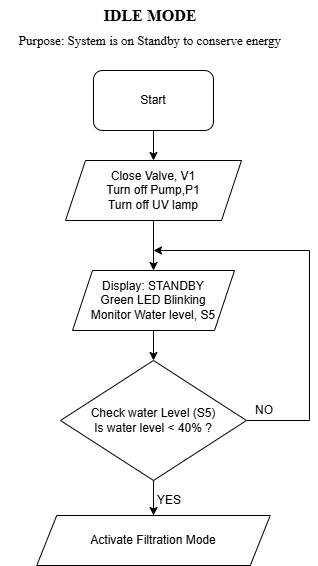

The diagram above was exported from draw.io. Its source (the exported page's mxGraphModel, read from the mxfile embedded in the PNG):
<mxGraphModel dx="786" dy="524" grid="1" gridSize="10" guides="1" tooltips="1" connect="1" arrows="1" fold="1" page="1" pageScale="1" pageWidth="827" pageHeight="1169" math="0" shadow="0">
  <root>
    <mxCell id="0" />
    <mxCell id="1" parent="0" />
    <mxCell id="G8H15_LB3WGfbW7sGTNH-1" value="&lt;font style=&quot;font-size: 16px;&quot;&gt;IDLE MODE&lt;/font&gt;" style="text;html=1;whiteSpace=wrap;strokeColor=none;fillColor=none;align=center;verticalAlign=middle;rounded=0;fontFamily=Times New Roman;fontStyle=1" parent="1" vertex="1">
      <mxGeometry x="308" y="10" width="211.5" height="30" as="geometry" />
    </mxCell>
    <mxCell id="G8H15_LB3WGfbW7sGTNH-2" value="&lt;font face=&quot;Times New Roman&quot; style=&quot;font-size: 13px;&quot;&gt;Purpose: System is on Standby to conserve energy&lt;/font&gt;" style="text;html=1;whiteSpace=wrap;strokeColor=none;fillColor=none;align=center;verticalAlign=middle;rounded=0;" parent="1" vertex="1">
      <mxGeometry x="264" y="40" width="300" height="20" as="geometry" />
    </mxCell>
    <mxCell id="Gp7BNk_0y2eCHATx4nba-1" style="edgeStyle=orthogonalEdgeStyle;rounded=0;orthogonalLoop=1;jettySize=auto;html=1;exitX=0.5;exitY=1;exitDx=0;exitDy=0;entryX=0.5;entryY=0;entryDx=0;entryDy=0;" parent="1" source="G8H15_LB3WGfbW7sGTNH-3" target="5RgX4yyVUl9sEkspYZYk-2" edge="1">
      <mxGeometry relative="1" as="geometry" />
    </mxCell>
    <mxCell id="G8H15_LB3WGfbW7sGTNH-3" value="Start" style="rounded=1;whiteSpace=wrap;html=1;" parent="1" vertex="1">
      <mxGeometry x="357" y="80" width="120" height="60" as="geometry" />
    </mxCell>
    <mxCell id="Gp7BNk_0y2eCHATx4nba-3" style="edgeStyle=orthogonalEdgeStyle;rounded=0;orthogonalLoop=1;jettySize=auto;html=1;exitX=0.5;exitY=1;exitDx=0;exitDy=0;entryX=0.5;entryY=0;entryDx=0;entryDy=0;" parent="1" source="5RgX4yyVUl9sEkspYZYk-1" target="5RgX4yyVUl9sEkspYZYk-4" edge="1">
      <mxGeometry relative="1" as="geometry" />
    </mxCell>
    <mxCell id="5RgX4yyVUl9sEkspYZYk-1" value="&lt;div&gt;Display: STANDBY&lt;/div&gt;Green LED Blinking&lt;br&gt;&lt;div&gt;Monitor Water level, S5&lt;/div&gt;" style="shape=parallelogram;perimeter=parallelogramPerimeter;whiteSpace=wrap;html=1;fixedSize=1;" parent="1" vertex="1">
      <mxGeometry x="336" y="280" width="162" height="60" as="geometry" />
    </mxCell>
    <mxCell id="Gp7BNk_0y2eCHATx4nba-2" style="edgeStyle=orthogonalEdgeStyle;rounded=0;orthogonalLoop=1;jettySize=auto;html=1;exitX=0.5;exitY=1;exitDx=0;exitDy=0;entryX=0.5;entryY=0;entryDx=0;entryDy=0;" parent="1" source="5RgX4yyVUl9sEkspYZYk-2" target="5RgX4yyVUl9sEkspYZYk-1" edge="1">
      <mxGeometry relative="1" as="geometry" />
    </mxCell>
    <mxCell id="5RgX4yyVUl9sEkspYZYk-2" value="&lt;div&gt;&lt;span style=&quot;background-color: transparent; color: light-dark(rgb(0, 0, 0), rgb(255, 255, 255));&quot;&gt;Close Valve, V1&lt;/span&gt;&lt;/div&gt;&lt;div&gt;Turn off Pump,P1&lt;/div&gt;&lt;div&gt;Turn off UV lamp&lt;/div&gt;" style="shape=parallelogram;perimeter=parallelogramPerimeter;whiteSpace=wrap;html=1;fixedSize=1;" parent="1" vertex="1">
      <mxGeometry x="329" y="170" width="176" height="60" as="geometry" />
    </mxCell>
    <mxCell id="iIa_Y0ZuySTuyYXPH9B3-2" style="edgeStyle=orthogonalEdgeStyle;rounded=0;orthogonalLoop=1;jettySize=auto;html=1;exitX=1;exitY=0.5;exitDx=0;exitDy=0;" parent="1" source="5RgX4yyVUl9sEkspYZYk-4" edge="1">
      <mxGeometry relative="1" as="geometry">
        <mxPoint x="450" y="541.5" as="sourcePoint" />
        <mxPoint x="417" y="260" as="targetPoint" />
        <Array as="points">
          <mxPoint x="573" y="430" />
          <mxPoint x="573" y="260" />
        </Array>
      </mxGeometry>
    </mxCell>
    <mxCell id="YR7_c7_5U_l56LSR_3tm-2" style="edgeStyle=orthogonalEdgeStyle;rounded=0;orthogonalLoop=1;jettySize=auto;html=1;exitX=0.5;exitY=1;exitDx=0;exitDy=0;entryX=0.5;entryY=0;entryDx=0;entryDy=0;" parent="1" source="5RgX4yyVUl9sEkspYZYk-4" target="YR7_c7_5U_l56LSR_3tm-1" edge="1">
      <mxGeometry relative="1" as="geometry" />
    </mxCell>
    <mxCell id="5RgX4yyVUl9sEkspYZYk-4" value="Check water Level (S5)&lt;div&gt;Is water level &amp;lt; 40% ?&lt;/div&gt;" style="rhombus;whiteSpace=wrap;html=1;" parent="1" vertex="1">
      <mxGeometry x="324" y="370" width="186" height="120" as="geometry" />
    </mxCell>
    <mxCell id="iIa_Y0ZuySTuyYXPH9B3-4" value="NO" style="text;html=1;whiteSpace=wrap;strokeColor=none;fillColor=none;align=center;verticalAlign=middle;rounded=0;" parent="1" vertex="1">
      <mxGeometry x="498" y="405" width="60" height="30" as="geometry" />
    </mxCell>
    <mxCell id="YR7_c7_5U_l56LSR_3tm-1" value="Activate Filtration Mode" style="shape=parallelogram;perimeter=parallelogramPerimeter;whiteSpace=wrap;html=1;fixedSize=1;" parent="1" vertex="1">
      <mxGeometry x="300.25" y="525" width="233.5" height="50" as="geometry" />
    </mxCell>
    <mxCell id="YR7_c7_5U_l56LSR_3tm-3" value="YES" style="text;html=1;whiteSpace=wrap;strokeColor=none;fillColor=none;align=center;verticalAlign=middle;rounded=0;" parent="1" vertex="1">
      <mxGeometry x="403" y="495" width="60" height="30" as="geometry" />
    </mxCell>
  </root>
</mxGraphModel>